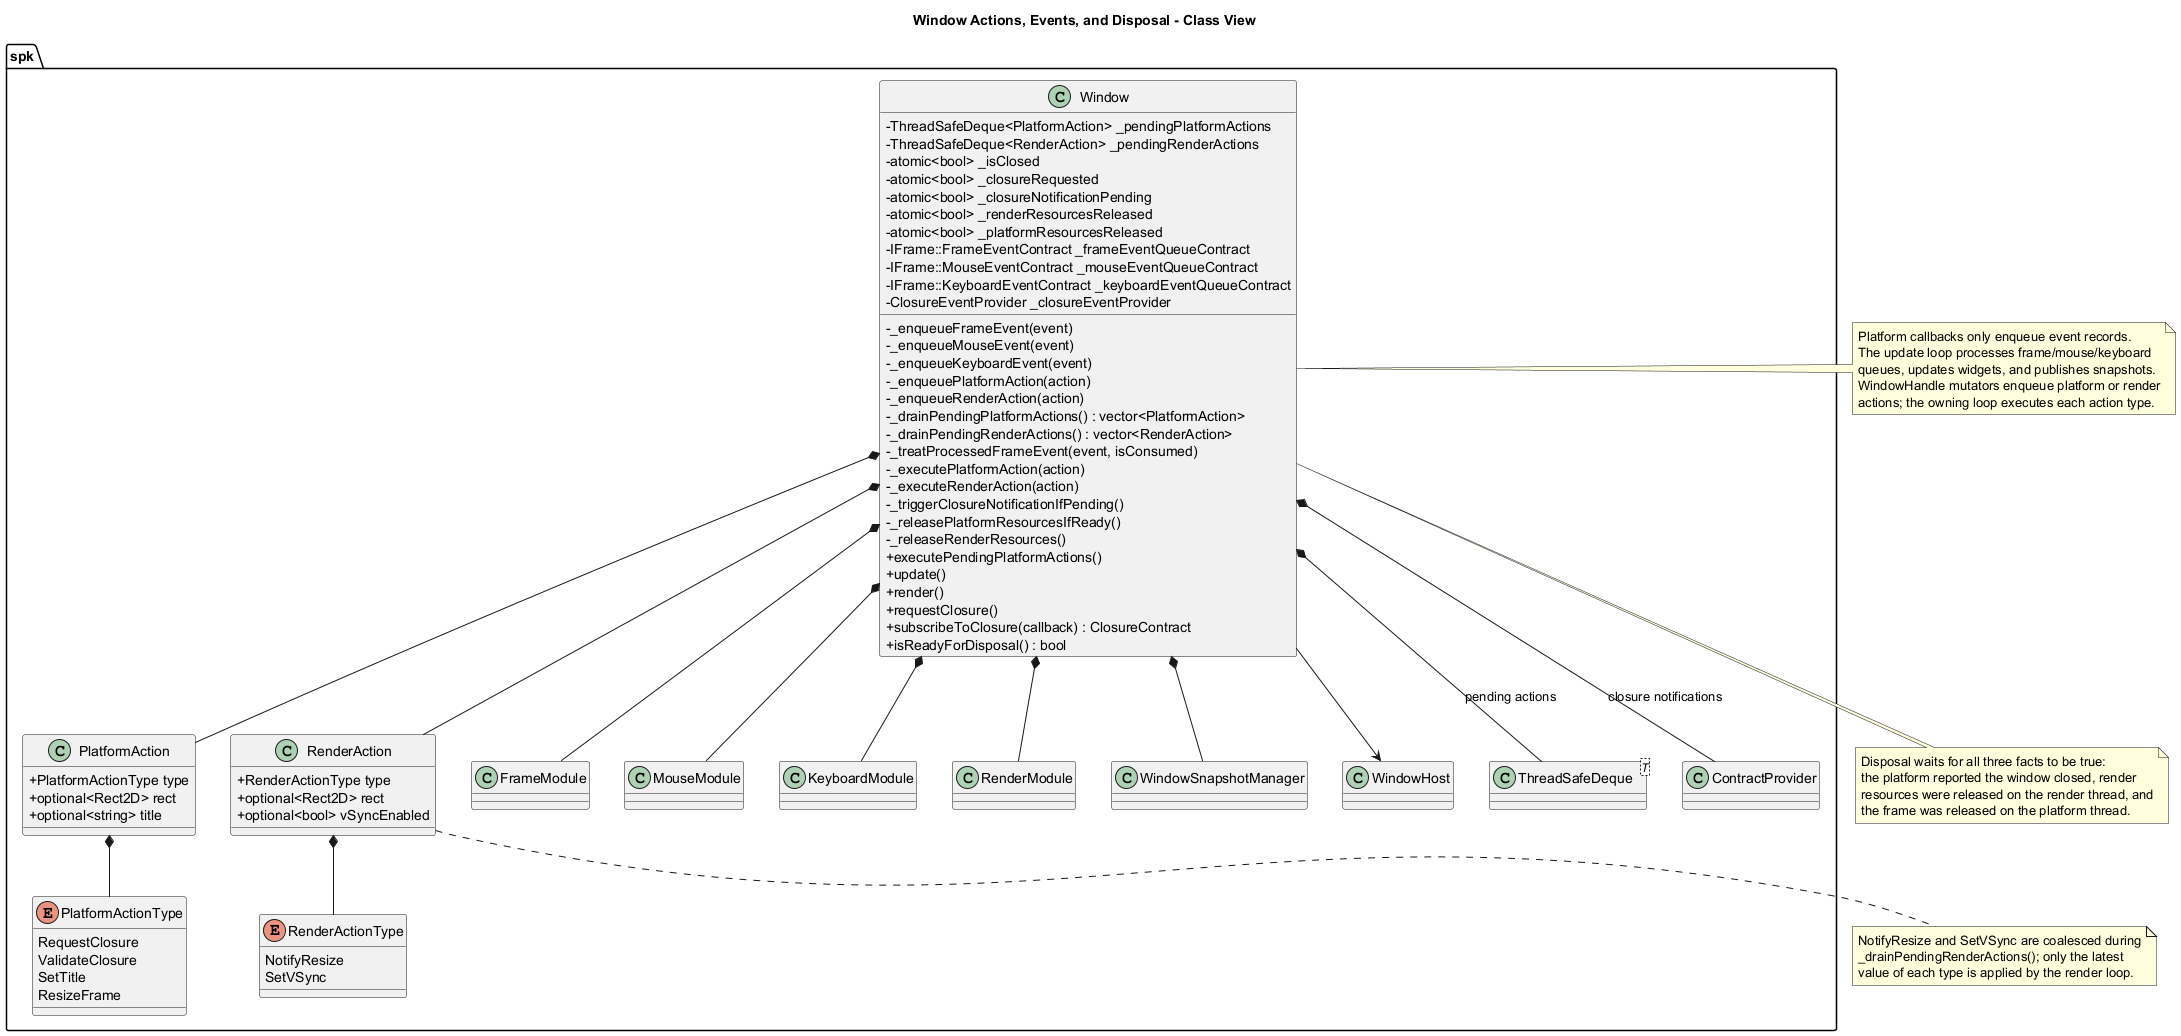

The diagram above was rendered by PlantUML. Its source (embedded in the PNG):
@startuml
title Window Actions, Events, and Disposal - Class View

skinparam classAttributeIconSize 0

namespace spk {
	class Window {
		- ThreadSafeDeque<PlatformAction> _pendingPlatformActions
		- ThreadSafeDeque<RenderAction> _pendingRenderActions
		- atomic<bool> _isClosed
		- atomic<bool> _closureRequested
		- atomic<bool> _closureNotificationPending
		- atomic<bool> _renderResourcesReleased
		- atomic<bool> _platformResourcesReleased
		- IFrame::FrameEventContract _frameEventQueueContract
		- IFrame::MouseEventContract _mouseEventQueueContract
		- IFrame::KeyboardEventContract _keyboardEventQueueContract
		- ClosureEventProvider _closureEventProvider
		- _enqueueFrameEvent(event)
		- _enqueueMouseEvent(event)
		- _enqueueKeyboardEvent(event)
		- _enqueuePlatformAction(action)
		- _enqueueRenderAction(action)
		- _drainPendingPlatformActions() : vector<PlatformAction>
		- _drainPendingRenderActions() : vector<RenderAction>
		- _treatProcessedFrameEvent(event, isConsumed)
		- _executePlatformAction(action)
		- _executeRenderAction(action)
		- _triggerClosureNotificationIfPending()
		- _releasePlatformResourcesIfReady()
		- _releaseRenderResources()
		+ executePendingPlatformActions()
		+ update()
		+ render()
		+ requestClosure()
		+ subscribeToClosure(callback) : ClosureContract
		+ isReadyForDisposal() : bool
	}

	enum PlatformActionType {
		RequestClosure
		ValidateClosure
		SetTitle
		ResizeFrame
	}

	class PlatformAction {
		+ PlatformActionType type
		+ optional<Rect2D> rect
		+ optional<string> title
	}

	enum RenderActionType {
		NotifyResize
		SetVSync
	}

	class RenderAction {
		+ RenderActionType type
		+ optional<Rect2D> rect
		+ optional<bool> vSyncEnabled
	}

	class FrameModule
	class MouseModule
	class KeyboardModule
	class RenderModule
	class WindowSnapshotManager
	class WindowHost
	class "ThreadSafeDeque<T>" as ThreadSafeDeque
	class ContractProvider
}

spk.Window *-- spk.ThreadSafeDeque : pending actions
spk.Window *-- spk.PlatformAction
spk.Window *-- spk.RenderAction
spk.PlatformAction *-- spk.PlatformActionType
spk.RenderAction *-- spk.RenderActionType
spk.Window *-- spk.FrameModule
spk.Window *-- spk.MouseModule
spk.Window *-- spk.KeyboardModule
spk.Window *-- spk.RenderModule
spk.Window *-- spk.WindowSnapshotManager
spk.Window --> spk.WindowHost
spk.Window *-- spk.ContractProvider : closure notifications

note right of spk.Window
Platform callbacks only enqueue event records.
The update loop processes frame/mouse/keyboard
queues, updates widgets, and publishes snapshots.
WindowHandle mutators enqueue platform or render
actions; the owning loop executes each action type.
end note

note bottom of spk.RenderAction
NotifyResize and SetVSync are coalesced during
_drainPendingRenderActions(); only the latest
value of each type is applied by the render loop.
end note

note bottom of spk.Window
Disposal waits for all three facts to be true:
the platform reported the window closed, render
resources were released on the render thread, and
the frame was released on the platform thread.
end note

@enduml